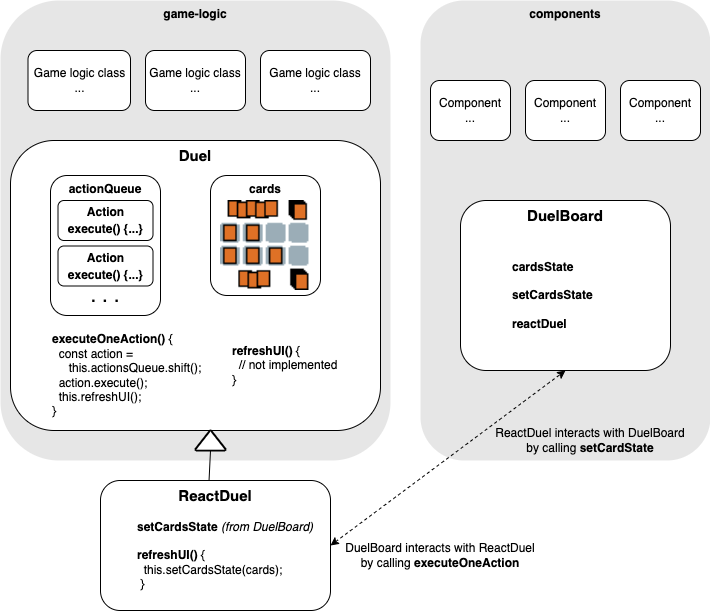

The diagram above was exported from draw.io. Its source (the exported page's mxGraphModel, read from the mxfile embedded in the PNG):
<mxGraphModel dx="954" dy="505" grid="1" gridSize="10" guides="1" tooltips="1" connect="1" arrows="1" fold="1" page="1" pageScale="1" pageWidth="827" pageHeight="1169" math="0" shadow="0">
  <root>
    <mxCell id="0" />
    <mxCell id="1" parent="0" />
    <mxCell id="5ijX1I-tO3T3CHy8N6uQ-1" value="&lt;b&gt;game-logic&lt;/b&gt;" style="rounded=1;whiteSpace=wrap;html=1;verticalAlign=top;fillColor=#E6E6E6;strokeColor=none;" vertex="1" parent="1">
      <mxGeometry x="30" y="50" width="390" height="460" as="geometry" />
    </mxCell>
    <mxCell id="5ijX1I-tO3T3CHy8N6uQ-3" value="&lt;b&gt;components&lt;/b&gt;" style="rounded=1;whiteSpace=wrap;html=1;verticalAlign=top;fillColor=#E6E6E6;strokeColor=none;" vertex="1" parent="1">
      <mxGeometry x="450" y="50" width="290" height="460" as="geometry" />
    </mxCell>
    <mxCell id="5ijX1I-tO3T3CHy8N6uQ-9" value="&lt;b&gt;&lt;font style=&quot;font-size: 15px;&quot;&gt;Duel&lt;/font&gt;&lt;/b&gt;" style="rounded=1;whiteSpace=wrap;html=1;verticalAlign=top;" vertex="1" parent="1">
      <mxGeometry x="40" y="190" width="370" height="290" as="geometry" />
    </mxCell>
    <mxCell id="5ijX1I-tO3T3CHy8N6uQ-11" value="&lt;b&gt;actionQueue&lt;/b&gt;" style="rounded=1;whiteSpace=wrap;html=1;verticalAlign=top;" vertex="1" parent="1">
      <mxGeometry x="80" y="225" width="110" height="140" as="geometry" />
    </mxCell>
    <mxCell id="5ijX1I-tO3T3CHy8N6uQ-13" value="&lt;b&gt;cards&lt;/b&gt;" style="rounded=1;whiteSpace=wrap;html=1;verticalAlign=top;" vertex="1" parent="1">
      <mxGeometry x="240" y="225" width="110" height="120" as="geometry" />
    </mxCell>
    <mxCell id="5ijX1I-tO3T3CHy8N6uQ-14" value="" style="shape=image;verticalLabelPosition=bottom;labelBackgroundColor=default;verticalAlign=top;aspect=fixed;imageAspect=0;image=data:image/png,(base64 omitted: 888 chars);" vertex="1" parent="1">
      <mxGeometry x="250" y="250" width="88.47" height="90" as="geometry" />
    </mxCell>
    <mxCell id="5ijX1I-tO3T3CHy8N6uQ-15" value="&lt;b&gt;&lt;font style=&quot;font-size: 15px;&quot;&gt;ReactDuel&lt;/font&gt;&lt;/b&gt;" style="rounded=1;whiteSpace=wrap;html=1;verticalAlign=top;" vertex="1" parent="1">
      <mxGeometry x="130" y="530" width="230" height="130" as="geometry" />
    </mxCell>
    <mxCell id="5ijX1I-tO3T3CHy8N6uQ-16" value="&lt;b&gt;refreshUI()&lt;/b&gt; {&lt;br&gt;&amp;nbsp; // not implemented&lt;br&gt;}" style="text;html=1;strokeColor=none;fillColor=none;align=left;verticalAlign=middle;whiteSpace=wrap;rounded=0;" vertex="1" parent="1">
      <mxGeometry x="260" y="370" width="140" height="90" as="geometry" />
    </mxCell>
    <mxCell id="5ijX1I-tO3T3CHy8N6uQ-17" value="&lt;b&gt;setCardsState&lt;/b&gt;&lt;b style=&quot;border-color: var(--border-color);&quot;&gt;&amp;nbsp;&lt;/b&gt;&lt;i style=&quot;border-color: var(--border-color);&quot;&gt;(from DuelBoard)&lt;/i&gt;&lt;br&gt;&lt;br&gt;&lt;b&gt;refreshUI()&lt;/b&gt; {&lt;br&gt;&amp;nbsp; this.setCardsState(cards);&lt;br&gt;&amp;nbsp;}" style="text;html=1;strokeColor=none;fillColor=none;align=left;verticalAlign=middle;whiteSpace=wrap;rounded=0;" vertex="1" parent="1">
      <mxGeometry x="165" y="560" width="185" height="90" as="geometry" />
    </mxCell>
    <mxCell id="5ijX1I-tO3T3CHy8N6uQ-19" value="&lt;b&gt;&lt;font style=&quot;font-size: 15px;&quot;&gt;DuelBoard&lt;/font&gt;&lt;/b&gt;" style="rounded=1;whiteSpace=wrap;html=1;verticalAlign=top;" vertex="1" parent="1">
      <mxGeometry x="490" y="250" width="210" height="170" as="geometry" />
    </mxCell>
    <mxCell id="5ijX1I-tO3T3CHy8N6uQ-20" value="&lt;b&gt;cardsState&lt;br&gt;&lt;br&gt;setCardsState&lt;br&gt;&lt;br&gt;reactDuel&lt;/b&gt;" style="text;html=1;strokeColor=none;fillColor=none;align=left;verticalAlign=middle;whiteSpace=wrap;rounded=0;" vertex="1" parent="1">
      <mxGeometry x="540" y="300" width="120" height="90" as="geometry" />
    </mxCell>
    <mxCell id="5ijX1I-tO3T3CHy8N6uQ-21" value="&lt;div&gt;&lt;b&gt;executeOneAction()&lt;/b&gt; {&lt;/div&gt;&lt;div&gt;&amp;nbsp; const action =&amp;nbsp;&lt;/div&gt;&lt;div&gt;&amp;nbsp; &amp;nbsp; &amp;nbsp;this.actionsQueue.shift();&lt;/div&gt;&lt;div&gt;&amp;nbsp; action.execute();&lt;/div&gt;&lt;div&gt;&amp;nbsp; this.refreshUI();&lt;/div&gt;&lt;div&gt;}&lt;/div&gt;" style="text;html=1;strokeColor=none;fillColor=none;align=left;verticalAlign=middle;whiteSpace=wrap;rounded=0;" vertex="1" parent="1">
      <mxGeometry x="80" y="370" width="220" height="110" as="geometry" />
    </mxCell>
    <mxCell id="5ijX1I-tO3T3CHy8N6uQ-22" value="&lt;p style=&quot;line-height: 70%;&quot;&gt;&lt;b&gt;Action&lt;br&gt;&lt;br&gt;execute() {...}&lt;br&gt;&lt;/b&gt;&lt;/p&gt;" style="rounded=1;whiteSpace=wrap;html=1;" vertex="1" parent="1">
      <mxGeometry x="87.5" y="250" width="95" height="40" as="geometry" />
    </mxCell>
    <mxCell id="5ijX1I-tO3T3CHy8N6uQ-24" value="&lt;p style=&quot;line-height: 70%;&quot;&gt;&lt;b&gt;Action&lt;br&gt;&lt;br&gt;execute() {...}&lt;br&gt;&lt;/b&gt;&lt;/p&gt;" style="rounded=1;whiteSpace=wrap;html=1;" vertex="1" parent="1">
      <mxGeometry x="87.5" y="295.5" width="95" height="40" as="geometry" />
    </mxCell>
    <mxCell id="5ijX1I-tO3T3CHy8N6uQ-25" value="&lt;font style=&quot;font-size: 21px;&quot;&gt;. . .&lt;/font&gt;" style="text;html=1;strokeColor=none;fillColor=none;align=center;verticalAlign=middle;whiteSpace=wrap;rounded=0;" vertex="1" parent="1">
      <mxGeometry x="105" y="330" width="60" height="30" as="geometry" />
    </mxCell>
    <mxCell id="5ijX1I-tO3T3CHy8N6uQ-27" value="Game logic class&lt;br&gt;..." style="rounded=1;whiteSpace=wrap;html=1;" vertex="1" parent="1">
      <mxGeometry x="57.5" y="100" width="102.5" height="60" as="geometry" />
    </mxCell>
    <mxCell id="5ijX1I-tO3T3CHy8N6uQ-28" value="Game logic class&lt;br&gt;..." style="rounded=1;whiteSpace=wrap;html=1;" vertex="1" parent="1">
      <mxGeometry x="175" y="100" width="100" height="60" as="geometry" />
    </mxCell>
    <mxCell id="5ijX1I-tO3T3CHy8N6uQ-29" value="Component&lt;br&gt;..." style="rounded=1;whiteSpace=wrap;html=1;" vertex="1" parent="1">
      <mxGeometry x="460" y="130" width="80" height="60" as="geometry" />
    </mxCell>
    <mxCell id="5ijX1I-tO3T3CHy8N6uQ-30" value="Component&lt;br&gt;..." style="rounded=1;whiteSpace=wrap;html=1;" vertex="1" parent="1">
      <mxGeometry x="555" y="130" width="80" height="60" as="geometry" />
    </mxCell>
    <mxCell id="5ijX1I-tO3T3CHy8N6uQ-31" value="Game logic class&lt;br&gt;..." style="rounded=1;whiteSpace=wrap;html=1;" vertex="1" parent="1">
      <mxGeometry x="290" y="100" width="110" height="60" as="geometry" />
    </mxCell>
    <mxCell id="5ijX1I-tO3T3CHy8N6uQ-33" value="Component&lt;br&gt;..." style="rounded=1;whiteSpace=wrap;html=1;" vertex="1" parent="1">
      <mxGeometry x="650" y="130" width="80" height="60" as="geometry" />
    </mxCell>
    <mxCell id="5ijX1I-tO3T3CHy8N6uQ-44" value="" style="strokeWidth=2;html=1;shape=mxgraph.flowchart.extract_or_measurement;whiteSpace=wrap;" vertex="1" parent="1">
      <mxGeometry x="225" y="480" width="30" height="20" as="geometry" />
    </mxCell>
    <mxCell id="5ijX1I-tO3T3CHy8N6uQ-45" value="" style="endArrow=none;html=1;rounded=0;exitX=0.472;exitY=-0.003;exitDx=0;exitDy=0;exitPerimeter=0;entryX=0.5;entryY=1;entryDx=0;entryDy=0;entryPerimeter=0;" edge="1" parent="1" source="5ijX1I-tO3T3CHy8N6uQ-15" target="5ijX1I-tO3T3CHy8N6uQ-44">
      <mxGeometry width="50" height="50" relative="1" as="geometry">
        <mxPoint x="460" y="500" as="sourcePoint" />
        <mxPoint x="510" y="450" as="targetPoint" />
      </mxGeometry>
    </mxCell>
    <mxCell id="5ijX1I-tO3T3CHy8N6uQ-50" value="" style="endArrow=classic;startArrow=classic;html=1;rounded=0;entryX=0.5;entryY=1;entryDx=0;entryDy=0;exitX=1;exitY=0.5;exitDx=0;exitDy=0;dashed=1;" edge="1" parent="1" source="5ijX1I-tO3T3CHy8N6uQ-15" target="5ijX1I-tO3T3CHy8N6uQ-19">
      <mxGeometry width="50" height="50" relative="1" as="geometry">
        <mxPoint x="400" y="600" as="sourcePoint" />
        <mxPoint x="680" y="480" as="targetPoint" />
      </mxGeometry>
    </mxCell>
    <mxCell id="5ijX1I-tO3T3CHy8N6uQ-51" value="DuelBoard interacts with ReactDuel by calling &lt;b&gt;executeOneAction&lt;/b&gt;" style="text;html=1;strokeColor=none;fillColor=none;align=center;verticalAlign=middle;whiteSpace=wrap;rounded=0;" vertex="1" parent="1">
      <mxGeometry x="370" y="570" width="200" height="70" as="geometry" />
    </mxCell>
    <mxCell id="5ijX1I-tO3T3CHy8N6uQ-52" value="ReactDuel interacts with DuelBoard by calling &lt;b&gt;setCardState&lt;/b&gt;" style="text;html=1;strokeColor=none;fillColor=none;align=center;verticalAlign=middle;whiteSpace=wrap;rounded=0;" vertex="1" parent="1">
      <mxGeometry x="520" y="455" width="200" height="70" as="geometry" />
    </mxCell>
  </root>
</mxGraphModel>